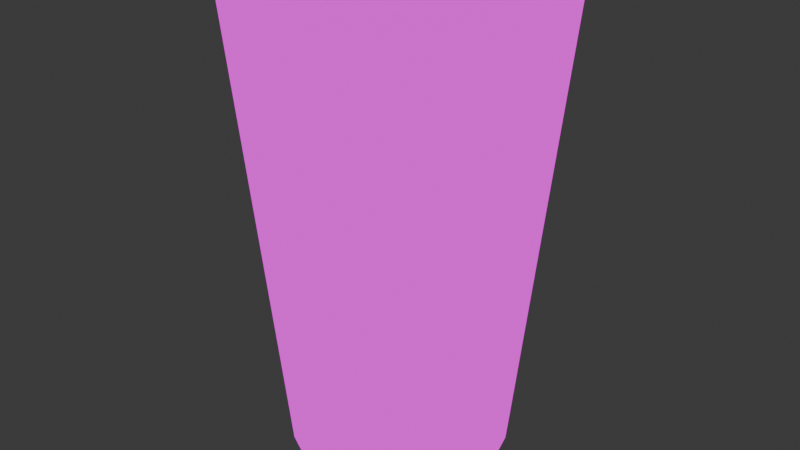 # Source: glass.blend  (saved by Blender 5.0.119; exported with 4.5.12 LTS)
import bpy
from mathutils import Matrix  # noqa: F401  (used for matrix-valued properties, if any)

bpy.ops.wm.read_factory_settings(use_empty=True)
scene = bpy.context.scene
scene.name = 'Scene'

# ---- collections
col_collection = bpy.data.collections.new('Collection'); scene.collection.children.link(col_collection)

# ---- images (referenced by path relative to the original .blend; pixels are not part of the script)
import os
ASSET_DIR = os.environ.get("B2B_ASSET_DIR", "")  # directory of the original .blend (textures are referenced by path, not embedded)
HERE = os.path.dirname(os.path.abspath(__file__))  # packed textures are extracted next to this script under _unpacked/

def load_image(name, relpath, width, height, colorspace="sRGB"):
    """Load a texture the original file referenced (path relative to the .blend, or extracted next to this script)."""
    p = next((c for c in (os.path.join(HERE, relpath), os.path.join(ASSET_DIR, relpath)) if relpath and os.path.exists(c)), "")
    if p:
        img = bpy.data.images.load(p, check_existing=True)
        img.name = name
    else:  # same state as the original file: an image datablock whose file is absent (Cycles renders it pink)
        img = bpy.data.images.new(name, width, height)
        img.source = "FILE"
        img.filepath = "//" + (relpath or name)
    img.colorspace_settings.name = colorspace
    return img
img_baseglass = load_image('BaseGlass', 'BaseGlass.png', 1024, 1024, 'sRGB')

# ---- materials (node trees are filled in below, after node groups)
mat_material_001 = bpy.data.materials.new('Material.001')

# ---- material node trees
mat_material_001.use_nodes = True; mat_material_001.node_tree.nodes.clear()
_N = mat_material_001.node_tree.nodes; _L = mat_material_001.node_tree.links
n0 = _N.new('ShaderNodeOutputMaterial'); n0.name = 'Material Output'; n0.location = (200, 100)
n1 = _N.new('ShaderNodeBsdfPrincipled'); n1.name = 'Principled BSDF'; n1.location = (-200, 100)
n1.inputs[0].default_value = (0.3093, 0.7029, 0.8, 1.0)
n1.inputs[1].default_value = 0.8945
n1.inputs[2].default_value = 0.1558
n1.inputs[4].default_value = 0.7097
n2 = _N.new('ShaderNodeTexImage'); n2.name = 'Image Texture'; n2.location = (-470, 297)
n2.image = img_baseglass
n3 = _N.new('ShaderNodeTexNoise'); n3.name = 'Noise Texture'; n3.location = (-400, 1)
n3.width = 145
n3.noise_dimensions = '4D'
n3.inputs[2].default_value = 1.0
n3.inputs[3].default_value = 2.3
n3.inputs[4].default_value = 0.236
n3.inputs[5].default_value = 13.9
n3.inputs[8].default_value = 2.6
_L.new(n2.outputs[0], n0.inputs[0])
n0.is_active_output = True

# ---- world
world_world = bpy.data.worlds.new('World'); scene.world = world_world
world_world.use_nodes = True; world_world.node_tree.nodes.clear()
_N = world_world.node_tree.nodes; _L = world_world.node_tree.links
n0 = _N.new('ShaderNodeOutputWorld'); n0.name = 'World Output'; n0.location = (200, 100)
n1 = _N.new('ShaderNodeBackground'); n1.name = 'Background'; n1.location = (-200, 100)
n1.inputs[0].default_value = (0.05088, 0.05088, 0.05088, 1.0)
_L.new(n1.outputs[0], n0.inputs[0])
n0.is_active_output = True
world_world.color = (0.05088, 0.05088, 0.05088)
world_world.sun_shadow_jitter_overblur = 0.0

# ---- lights
light_point = bpy.data.lights.new('Point', 'SUN')
light_point.exposure = -3.242
light_point.energy = 161.7
light_point.shadow_soft_size = 0.6
light_point_001 = bpy.data.lights.new('Point.001', 'SUN')
light_point_001.exposure = -3.242
light_point_001.energy = 161.7
light_point_001.shadow_soft_size = 0.6
light_point_002 = bpy.data.lights.new('Point.002', 'SUN')
light_point_002.exposure = -3.242
light_point_002.energy = 161.7
light_point_002.shadow_soft_size = 0.6

# ---- meshes
me_cylinder = bpy.data.meshes.new('Cylinder')
me_cylinder.from_pydata([(-1.877e-09, 0.8323, -0.9916), (-2.214e-09, 0.7574, -0.914), (0.1624, 0.8163, -0.9916), (0.1478, 0.7429, -0.914), (0.3185, 0.7689, -0.9916), (0.2899, 0.6998, -0.914), (0.4624, 0.692, -0.9916), (0.4208, 0.6298, -0.914), (0.5885, 0.5885, -0.9916), (0.5356, 0.5356, -0.914), (0.692, 0.4624, -0.9916), (0.6298, 0.4208, -0.914), (0.7689, 0.3185, -0.9916), (0.6998, 0.2899, -0.914), (0.8163, 0.1624, -0.9916), (0.7429, 0.1478, -0.914), (0.8323, -9.743e-10, -0.9916), (0.7574, -1.389e-09, -0.914), (0.8163, -0.1624, -0.9916), (0.7429, -0.1478, -0.914), (0.7689, -0.3185, -0.9916), (0.6998, -0.2899, -0.914), (0.692, -0.4624, -0.9916), (0.6298, -0.4208, -0.914), (0.5885, -0.5885, -0.9916), (0.5356, -0.5356, -0.914), (0.4624, -0.692, -0.9916), (0.4208, -0.6298, -0.914), (0.3185, -0.7689, -0.9916), (0.2899, -0.6998, -0.914), (0.1624, -0.8163, -0.9916), (0.1478, -0.7429, -0.914), (-1.877e-09, -0.8323, -0.9916), (-2.214e-09, -0.7574, -0.914), (-0.1624, -0.8163, -0.9916), (-0.1478, -0.7429, -0.914), (-0.3185, -0.7689, -0.9916), (-0.2899, -0.6998, -0.914), (-0.4624, -0.692, -0.9916), (-0.4208, -0.6298, -0.914), (-0.5885, -0.5885, -0.9916), (-0.5356, -0.5356, -0.914), (-0.692, -0.4624, -0.9916), (-0.6298, -0.4208, -0.914), (-0.7689, -0.3185, -0.9916), (-0.6998, -0.2899, -0.914), (-0.8163, -0.1624, -0.9916), (-0.7429, -0.1478, -0.914), (-0.8323, -9.743e-10, -0.9916), (-0.7574, -1.389e-09, -0.914), (-0.8163, 0.1624, -0.9916), (-0.7429, 0.1478, -0.914), (-0.7689, 0.3185, -0.9916), (-0.6998, 0.2899, -0.914), (-0.692, 0.4624, -0.9916), (-0.6298, 0.4208, -0.914), (-0.5885, 0.5885, -0.9916), (-0.5356, 0.5356, -0.914), (-0.4624, 0.692, -0.9916), (-0.4208, 0.6298, -0.914), (-0.3185, 0.7689, -0.9916), (-0.2899, 0.6998, -0.914), (-0.1624, 0.8163, -0.9916), (-0.1478, 0.7429, -0.914), (0.1678, 0.8436, -0.914), (-2.214e-09, 0.8601, -0.914), (0.3292, 0.7947, -0.914), (0.4779, 0.7152, -0.914), (0.6082, 0.6082, -0.914), (0.7152, 0.4779, -0.914), (0.7947, 0.3292, -0.914), (0.8436, 0.1678, -0.914), (0.8601, -1.389e-09, -0.914), (0.8436, -0.1678, -0.914), (0.7947, -0.3292, -0.914), (0.7152, -0.4779, -0.914), (0.6082, -0.6082, -0.914), (0.4779, -0.7152, -0.914), (0.3292, -0.7947, -0.914), (0.1678, -0.8436, -0.914), (-2.214e-09, -0.8601, -0.914), (-0.1678, -0.8436, -0.914), (-0.3292, -0.7947, -0.914), (-0.4779, -0.7152, -0.914), (-0.6082, -0.6082, -0.914), (-0.7152, -0.4779, -0.914), (-0.7947, -0.3292, -0.914), (-0.8436, -0.1678, -0.914), (-0.8601, -1.389e-09, -0.914), (-0.8436, 0.1678, -0.914), (-0.7947, 0.3292, -0.914), (-0.7152, 0.4779, -0.914), (-0.6082, 0.6082, -0.914), (-0.4779, 0.7152, -0.914), (-0.3292, 0.7947, -0.914), (-0.1678, 0.8436, -0.914), (0.2372, 1.193, 2.629), (-3.52e-10, 1.216, 2.629), (0.4653, 1.123, 2.629), (0.6756, 1.011, 2.629), (0.8598, 0.8598, 2.629), (1.011, 0.6756, 2.629), (1.123, 0.4653, 2.629), (1.193, 0.2372, 2.629), (1.216, -1.609e-09, 2.629), (1.193, -0.2372, 2.629), (1.123, -0.4653, 2.629), (1.011, -0.6756, 2.629), (0.8598, -0.8598, 2.629), (0.6756, -1.011, 2.629), (0.4653, -1.123, 2.629), (0.2372, -1.193, 2.629), (-3.52e-10, -1.216, 2.629), (-0.2372, -1.193, 2.629), (-0.4653, -1.123, 2.629), (-0.6756, -1.011, 2.629), (-0.8598, -0.8598, 2.629), (-1.011, -0.6756, 2.629), (-1.123, -0.4653, 2.629), (-1.193, -0.2372, 2.629), (-1.216, -1.609e-09, 2.629), (-1.193, 0.2372, 2.629), (-1.123, 0.4653, 2.629), (-1.011, 0.6756, 2.629), (-0.8598, 0.8598, 2.629), (-0.6756, 1.011, 2.629), (-0.4653, 1.123, 2.629), (-0.2372, 1.193, 2.629), (0.2089, 1.05, 2.629), (-3.52e-10, 1.071, 2.629), (0.4098, 0.9893, 2.629), (0.5949, 0.8903, 2.629), (0.7572, 0.7572, 2.629), (0.8903, 0.5949, 2.629), (0.9893, 0.4098, 2.629), (1.05, 0.2089, 2.629), (1.071, -1.609e-09, 2.629), (1.05, -0.2089, 2.629), (0.9893, -0.4098, 2.629), (0.8903, -0.5949, 2.629), (0.7572, -0.7572, 2.629), (0.5949, -0.8903, 2.629), (0.4098, -0.9893, 2.629), (0.2089, -1.05, 2.629), (-3.52e-10, -1.071, 2.629), (-0.2089, -1.05, 2.629), (-0.4098, -0.9893, 2.629), (-0.5949, -0.8903, 2.629), (-0.7572, -0.7572, 2.629), (-0.8903, -0.5949, 2.629), (-0.9893, -0.4098, 2.629), (-1.05, -0.2089, 2.629), (-1.071, -1.609e-09, 2.629), (-1.05, 0.2089, 2.629), (-0.9893, 0.4098, 2.629), (-0.8903, 0.5949, 2.629), (-0.7572, 0.7572, 2.629), (-0.5949, 0.8903, 2.629), (-0.4098, 0.9893, 2.629), (-0.2089, 1.05, 2.629)], [], [(0, 65, 64, 2), (2, 64, 66, 4), (4, 66, 67, 6), (6, 67, 68, 8), (8, 68, 69, 10), (10, 69, 70, 12), (12, 70, 71, 14), (14, 71, 72, 16), (16, 72, 73, 18), (18, 73, 74, 20), (20, 74, 75, 22), (22, 75, 76, 24), (24, 76, 77, 26), (26, 77, 78, 28), (28, 78, 79, 30), (30, 79, 80, 32), (32, 80, 81, 34), (34, 81, 82, 36), (36, 82, 83, 38), (38, 83, 84, 40), (40, 84, 85, 42), (42, 85, 86, 44), (44, 86, 87, 46), (46, 87, 88, 48), (48, 88, 89, 50), (50, 89, 90, 52), (52, 90, 91, 54), (54, 91, 92, 56), (56, 92, 93, 58), (58, 93, 94, 60), (3, 1, 63, 61, 59, 57, 55, 53, 51, 49, 47, 45, 43, 41, 39, 37, 35, 33, 31, 29, 27, 25, 23, 21, 19, 17, 15, 13, 11, 9, 7, 5), (60, 94, 95, 62), (62, 95, 65, 0), (0, 2, 4, 6, 8, 10, 12, 14, 16, 18, 20, 22, 24, 26, 28, 30, 32, 34, 36, 38, 40, 42, 44, 46, 48, 50, 52, 54, 56, 58, 60, 62), (86, 85, 117, 118), (43, 45, 150, 149), (77, 76, 108, 109), (41, 43, 149, 148), (68, 67, 99, 100), (94, 93, 125, 126), (39, 41, 148, 147), (85, 84, 116, 117), (37, 39, 147, 146), (76, 75, 107, 108), (35, 37, 146, 145), (67, 66, 98, 99), (93, 92, 124, 125), (33, 35, 145, 144), (84, 83, 115, 116), (31, 33, 144, 143), (75, 74, 106, 107), (29, 31, 143, 142), (66, 64, 96, 98), (92, 91, 123, 124), (27, 29, 142, 141), (83, 82, 114, 115), (25, 27, 141, 140), (74, 73, 105, 106), (23, 25, 140, 139), (91, 90, 122, 123), (21, 23, 139, 138), (64, 65, 97, 96), (82, 81, 113, 114), (19, 21, 138, 137), (73, 72, 104, 105), (17, 19, 137, 136), (129, 128, 96, 97), (128, 130, 98, 96), (130, 131, 99, 98), (131, 132, 100, 99), (132, 133, 101, 100), (133, 134, 102, 101), (134, 135, 103, 102), (135, 136, 104, 103), (136, 137, 105, 104), (137, 138, 106, 105), (138, 139, 107, 106), (139, 140, 108, 107), (140, 141, 109, 108), (141, 142, 110, 109), (142, 143, 111, 110), (143, 144, 112, 111), (144, 145, 113, 112), (145, 146, 114, 113), (146, 147, 115, 114), (147, 148, 116, 115), (148, 149, 117, 116), (149, 150, 118, 117), (150, 151, 119, 118), (151, 152, 120, 119), (152, 153, 121, 120), (153, 154, 122, 121), (154, 155, 123, 122), (155, 156, 124, 123), (156, 157, 125, 124), (157, 158, 126, 125), (158, 159, 127, 126), (159, 129, 97, 127), (45, 47, 151, 150), (95, 94, 126, 127), (69, 68, 100, 101), (47, 49, 152, 151), (78, 77, 109, 110), (49, 51, 153, 152), (87, 86, 118, 119), (51, 53, 154, 153), (65, 95, 127, 97), (70, 69, 101, 102), (53, 55, 155, 154), (1, 3, 128, 129), (79, 78, 110, 111), (55, 57, 156, 155), (3, 5, 130, 128), (88, 87, 119, 120), (57, 59, 157, 156), (5, 7, 131, 130), (71, 70, 102, 103), (59, 61, 158, 157), (7, 9, 132, 131), (80, 79, 111, 112), (61, 63, 159, 158), (9, 11, 133, 132), (89, 88, 120, 121), (63, 1, 129, 159), (11, 13, 134, 133), (72, 71, 103, 104), (13, 15, 135, 134), (81, 80, 112, 113), (15, 17, 136, 135), (90, 89, 121, 122)])
_uv = me_cylinder.uv_layers.new(name='UVMap')
_uv.uv.foreach_set('vector', [0.04918, 0.3892, 0.059, 0.3887, 0.05996, 0.4086, 0.05012, 0.4089, 0.05012, 0.4089, 0.05996, 0.4086, 0.06051, 0.4285, 0.05066, 0.4286, 0.05066, 0.4286, 0.06051, 0.4285, 0.06067, 0.4484, 0.05081, 0.4483, 0.05081, 0.4483, 0.06067, 0.4484, 0.06042, 0.4683, 0.05056, 0.4681, 0.05056, 0.4681, 0.06042, 0.4683, 0.05977, 0.4883, 0.04991, 0.4878, 0.04991, 0.4878, 0.05977, 0.4883, 0.05872, 0.5082, 0.04887, 0.5075, 0.04887, 0.5075, 0.05872, 0.5082, 0.05727, 0.5281, 0.04742, 0.5272, 0.04742, 0.5272, 0.05727, 0.5281, 0.05541, 0.548, 0.04558, 0.5469, 0.04558, 0.5469, 0.05541, 0.548, 0.05316, 0.5679, 0.04333, 0.5666, 0.04333, 0.5666, 0.05316, 0.5679, 0.05053, 0.5877, 0.04069, 0.5863, 0.04069, 0.5863, 0.05053, 0.5877, 0.04745, 0.6075, 0.03766, 0.6059, 0.03766, 0.6059, 0.04745, 0.6075, 0.04397, 0.6272, 0.03426, 0.6254, 0.03426, 0.6254, 0.04397, 0.6272, 0.04016, 0.6469, 0.03046, 0.6448, 0.03046, 0.6448, 0.04016, 0.6469, 0.03595, 0.6664, 0.0263, 0.6643, 0.0263, 0.6643, 0.03595, 0.6664, 0.03177, 0.686, 0.02211, 0.6837, 0.02211, 0.6837, 0.03177, 0.686, 0.02676, 0.7054, 0.01721, 0.7028, 0.01721, 0.7028, 0.02676, 0.7054, 0.02136, 0.7247, 0.01184, 0.7219, 0.01184, 0.7219, 0.02136, 0.7247, 0.01557, 0.7439, 0.006133, 0.741, 0.006133, 0.741, 0.01557, 0.7439, 0.009551, 0.7631, 0.0001654, 0.7598, 0.0001654, 0.1396, 0.009307, 0.1362, 0.01562, 0.155, 0.006332, 0.1579, 0.006332, 0.1579, 0.01562, 0.155, 0.02131, 0.174, 0.01189, 0.1766, 0.01189, 0.1766, 0.02131, 0.174, 0.0266, 0.1931, 0.0171, 0.1955, 0.0171, 0.1955, 0.0266, 0.1931, 0.03152, 0.2123, 0.02202, 0.2146, 0.02202, 0.2146, 0.03152, 0.2123, 0.03648, 0.2315, 0.02688, 0.2337, 0.02688, 0.2337, 0.03648, 0.2315, 0.04064, 0.2509, 0.031, 0.2528, 0.031, 0.2528, 0.04064, 0.2509, 0.04439, 0.2704, 0.03469, 0.2721, 0.03469, 0.2721, 0.04439, 0.2704, 0.04771, 0.29, 0.038, 0.2916, 0.038, 0.2916, 0.04771, 0.29, 0.05063, 0.3096, 0.04092, 0.311, 0.04092, 0.311, 0.05063, 0.3096, 0.05321, 0.3293, 0.04344, 0.3305, 0.04344, 0.3305, 0.05321, 0.3293, 0.05539, 0.3491, 0.04563, 0.3501, 0.8574, 0.9016, 0.854, 0.9189, 0.8472, 0.9351, 0.8374, 0.9498, 0.825, 0.9622, 0.8104, 0.972, 0.7941, 0.9787, 0.7768, 0.9822, 0.7592, 0.9822, 0.742, 0.9787, 0.7257, 0.972, 0.7111, 0.9622, 0.6986, 0.9498, 0.6888, 0.9351, 0.6821, 0.9189, 0.6787, 0.9016, 0.6787, 0.884, 0.6821, 0.8668, 0.6888, 0.8505, 0.6986, 0.8359, 0.7111, 0.8234, 0.7257, 0.8136, 0.742, 0.8069, 0.7592, 0.8035, 0.7768, 0.8035, 0.7941, 0.8069, 0.8104, 0.8136, 0.825, 0.8234, 0.8374, 0.8359, 0.8472, 0.8505, 0.854, 0.8668, 0.8574, 0.884, 0.04563, 0.3501, 0.05539, 0.3491, 0.05761, 0.3689, 0.04778, 0.3697, 0.04778, 0.3697, 0.05761, 0.3689, 0.059, 0.3887, 0.04918, 0.3892, 0.6267, 0.8146, 0.6427, 0.8254, 0.6564, 0.8391, 0.6672, 0.8551, 0.6746, 0.873, 0.6783, 0.892, 0.6783, 0.9113, 0.6746, 0.9303, 0.6672, 0.9482, 0.6564, 0.9642, 0.6427, 0.9779, 0.6267, 0.9887, 0.6088, 0.9961, 0.5898, 0.9998, 0.5705, 0.9998, 0.5515, 0.9961, 0.5336, 0.9887, 0.5176, 0.9779, 0.5039, 0.9642, 0.4931, 0.9482, 0.4857, 0.9303, 0.482, 0.9113, 0.482, 0.892, 0.4857, 0.873, 0.4931, 0.8551, 0.5039, 0.8391, 0.5176, 0.8254, 0.5336, 0.8146, 0.5515, 0.8072, 0.5705, 0.8035, 0.5898, 0.8035, 0.6088, 0.8072, 0.0266, 0.1931, 0.02131, 0.174, 0.4226, 0.05375, 0.4304, 0.0809, 0.9557, 0.1666, 0.9514, 0.1836, 0.5311, 0.08112, 0.5363, 0.05613, 0.04016, 0.6469, 0.04397, 0.6272, 0.4608, 0.6994, 0.4557, 0.7275, 0.9603, 0.1496, 0.9557, 0.1666, 0.5363, 0.05613, 0.5426, 0.03128, 0.06042, 0.4683, 0.06067, 0.4484, 0.4816, 0.4445, 0.4816, 0.4729, 0.05539, 0.3491, 0.05321, 0.3293, 0.4698, 0.2748, 0.4732, 0.303, 0.9654, 0.1322, 0.9603, 0.1496, 0.5426, 0.03128, 0.5505, 0.007161, 0.02131, 0.174, 0.01562, 0.155, 0.4142, 0.02677, 0.4226, 0.05375, 0.9607, 0.6608, 0.9654, 0.6769, 0.5719, 0.796, 0.5635, 0.7735, 0.04397, 0.6272, 0.04745, 0.6075, 0.4654, 0.6713, 0.4608, 0.6994, 0.9563, 0.6447, 0.9607, 0.6608, 0.5635, 0.7735, 0.556, 0.7502, 0.06067, 0.4484, 0.06051, 0.4285, 0.4811, 0.4161, 0.4816, 0.4445, 0.05321, 0.3293, 0.05063, 0.3096, 0.4659, 0.2468, 0.4698, 0.2748, 0.9522, 0.6284, 0.9563, 0.6447, 0.556, 0.7502, 0.549, 0.7266, 0.01562, 0.155, 0.009307, 0.1362, 0.4054, 0.0001654, 0.4142, 0.02677, 0.9483, 0.612, 0.9522, 0.6284, 0.549, 0.7266, 0.5423, 0.7029, 0.04745, 0.6075, 0.05053, 0.5877, 0.4695, 0.6431, 0.4654, 0.6713, 0.9448, 0.5954, 0.9483, 0.612, 0.5423, 0.7029, 0.536, 0.6791, 0.06051, 0.4285, 0.05996, 0.4086, 0.48, 0.3877, 0.4811, 0.4161, 0.05063, 0.3096, 0.04771, 0.29, 0.4613, 0.2188, 0.4659, 0.2468, 0.9416, 0.5788, 0.9448, 0.5954, 0.536, 0.6791, 0.5302, 0.6552, 0.009551, 0.7631, 0.01557, 0.7439, 0.4214, 0.8661, 0.413, 0.8932, 0.9387, 0.5621, 0.9416, 0.5788, 0.5302, 0.6552, 0.5251, 0.631, 0.05053, 0.5877, 0.05316, 0.5679, 0.4729, 0.6148, 0.4695, 0.6431, 0.9361, 0.5453, 0.9387, 0.5621, 0.5251, 0.631, 0.5202, 0.6068, 0.04771, 0.29, 0.04439, 0.2704, 0.4563, 0.191, 0.4613, 0.2188, 0.9338, 0.5284, 0.9361, 0.5453, 0.5202, 0.6068, 0.517, 0.5824, 0.05996, 0.4086, 0.059, 0.3887, 0.4783, 0.3594, 0.48, 0.3877, 0.01557, 0.7439, 0.02136, 0.7247, 0.4294, 0.8386, 0.4214, 0.8661, 0.9318, 0.5114, 0.9338, 0.5284, 0.517, 0.5824, 0.5132, 0.5578, 0.05316, 0.5679, 0.05541, 0.548, 0.4758, 0.5864, 0.4729, 0.6148, 0.93, 0.4943, 0.9318, 0.5114, 0.5132, 0.5578, 0.5099, 0.5332, 0.4987, 0.3329, 0.4984, 0.3583, 0.482, 0.3587, 0.482, 0.3327, 0.4984, 0.3583, 0.4987, 0.3836, 0.4827, 0.384, 0.482, 0.3587, 0.4987, 0.3836, 0.4998, 0.4087, 0.4836, 0.4092, 0.4827, 0.384, 0.4998, 0.4087, 0.5013, 0.4337, 0.4851, 0.4349, 0.4836, 0.4092, 0.5013, 0.4337, 0.503, 0.4587, 0.4871, 0.46, 0.4851, 0.4349, 0.503, 0.4587, 0.5053, 0.4836, 0.4894, 0.4847, 0.4871, 0.46, 0.5053, 0.4836, 0.5079, 0.5084, 0.4917, 0.5096, 0.4894, 0.4847, 0.5079, 0.5084, 0.5099, 0.5332, 0.4938, 0.535, 0.4917, 0.5096, 0.5099, 0.5332, 0.5132, 0.5578, 0.4974, 0.5603, 0.4938, 0.535, 0.5132, 0.5578, 0.517, 0.5824, 0.5013, 0.5846, 0.4974, 0.5603, 0.517, 0.5824, 0.5202, 0.6068, 0.5045, 0.6092, 0.5013, 0.5846, 0.5202, 0.6068, 0.5251, 0.631, 0.5093, 0.6343, 0.5045, 0.6092, 0.5251, 0.631, 0.5302, 0.6552, 0.5148, 0.6587, 0.5093, 0.6343, 0.5302, 0.6552, 0.536, 0.6791, 0.5206, 0.6827, 0.5148, 0.6587, 0.536, 0.6791, 0.5423, 0.7029, 0.5267, 0.7068, 0.5206, 0.6827, 0.5423, 0.7029, 0.549, 0.7266, 0.5335, 0.7311, 0.5267, 0.7068, 0.549, 0.7266, 0.556, 0.7502, 0.5408, 0.7552, 0.5335, 0.7311, 0.556, 0.7502, 0.5635, 0.7735, 0.5485, 0.779, 0.5408, 0.7552, 0.5635, 0.7735, 0.5719, 0.796, 0.5579, 0.8031, 0.5485, 0.779, 0.5505, 0.007161, 0.5426, 0.03128, 0.5263, 0.02641, 0.5353, 0.0001654, 0.5426, 0.03128, 0.5363, 0.05613, 0.5202, 0.05238, 0.5263, 0.02641, 0.5363, 0.05613, 0.5311, 0.08112, 0.5151, 0.07752, 0.5202, 0.05238, 0.5311, 0.08112, 0.5261, 0.1062, 0.5101, 0.1024, 0.5151, 0.07752, 0.5261, 0.1062, 0.5202, 0.1309, 0.5043, 0.1271, 0.5101, 0.1024, 0.5202, 0.1309, 0.5148, 0.1557, 0.4987, 0.1523, 0.5043, 0.1271, 0.5148, 0.1557, 0.511, 0.181, 0.4946, 0.178, 0.4987, 0.1523, 0.511, 0.181, 0.5066, 0.2061, 0.4902, 0.2036, 0.4946, 0.178, 0.5066, 0.2061, 0.5041, 0.2315, 0.4874, 0.2299, 0.4902, 0.2036, 0.5041, 0.2315, 0.5018, 0.2569, 0.4856, 0.2557, 0.4874, 0.2299, 0.5018, 0.2569, 0.5003, 0.2822, 0.484, 0.2811, 0.4856, 0.2557, 0.5003, 0.2822, 0.4992, 0.3076, 0.4827, 0.3067, 0.484, 0.2811, 0.4992, 0.3076, 0.4987, 0.3329, 0.482, 0.3327, 0.4827, 0.3067, 0.9514, 0.1836, 0.9475, 0.2007, 0.5261, 0.1062, 0.5311, 0.08112, 0.05761, 0.3689, 0.05539, 0.3491, 0.4732, 0.303, 0.476, 0.3312, 0.05977, 0.4883, 0.06042, 0.4683, 0.4816, 0.4729, 0.481, 0.5013, 0.9475, 0.2007, 0.9438, 0.2178, 0.5202, 0.1309, 0.5261, 0.1062, 0.03595, 0.6664, 0.04016, 0.6469, 0.4557, 0.7275, 0.45, 0.7555, 0.9438, 0.2178, 0.9405, 0.235, 0.5148, 0.1557, 0.5202, 0.1309, 0.03152, 0.2123, 0.0266, 0.1931, 0.4304, 0.0809, 0.4377, 0.1082, 0.9405, 0.235, 0.9375, 0.2523, 0.511, 0.181, 0.5148, 0.1557, 0.059, 0.3887, 0.05761, 0.3689, 0.476, 0.3312, 0.4783, 0.3594, 0.05872, 0.5082, 0.05977, 0.4883, 0.481, 0.5013, 0.4799, 0.5297, 0.9375, 0.2523, 0.9348, 0.2696, 0.5066, 0.2061, 0.511, 0.181, 0.9264, 0.3565, 0.9258, 0.3739, 0.4984, 0.3583, 0.4987, 0.3329, 0.03177, 0.686, 0.03595, 0.6664, 0.45, 0.7555, 0.4437, 0.7833, 0.9348, 0.2696, 0.9325, 0.287, 0.5041, 0.2315, 0.5066, 0.2061, 0.9258, 0.3739, 0.9254, 0.3912, 0.4987, 0.3836, 0.4984, 0.3583, 0.03648, 0.2315, 0.03152, 0.2123, 0.4377, 0.1082, 0.4445, 0.1357, 0.9325, 0.287, 0.9305, 0.3044, 0.5018, 0.2569, 0.5041, 0.2315, 0.9254, 0.3912, 0.9254, 0.4085, 0.4998, 0.4087, 0.4987, 0.3836, 0.05727, 0.5281, 0.05872, 0.5082, 0.4799, 0.5297, 0.4781, 0.5581, 0.9305, 0.3044, 0.9288, 0.3218, 0.5003, 0.2822, 0.5018, 0.2569, 0.9254, 0.4085, 0.9257, 0.4257, 0.5013, 0.4337, 0.4998, 0.4087, 0.02676, 0.7054, 0.03177, 0.686, 0.4437, 0.7833, 0.4368, 0.8111, 0.9288, 0.3218, 0.9275, 0.3392, 0.4992, 0.3076, 0.5003, 0.2822, 0.9257, 0.4257, 0.9263, 0.4429, 0.503, 0.4587, 0.5013, 0.4337, 0.04064, 0.2509, 0.03648, 0.2315, 0.4445, 0.1357, 0.4506, 0.1633, 0.9275, 0.3392, 0.9264, 0.3565, 0.4987, 0.3329, 0.4992, 0.3076, 0.9263, 0.4429, 0.9272, 0.4601, 0.5053, 0.4836, 0.503, 0.4587, 0.05541, 0.548, 0.05727, 0.5281, 0.4781, 0.5581, 0.4758, 0.5864, 0.9272, 0.4601, 0.9284, 0.4772, 0.5079, 0.5084, 0.5053, 0.4836, 0.02136, 0.7247, 0.02676, 0.7054, 0.4368, 0.8111, 0.4294, 0.8386, 0.9284, 0.4772, 0.93, 0.4943, 0.5099, 0.5332, 0.5079, 0.5084, 0.04439, 0.2704, 0.04064, 0.2509, 0.4506, 0.1633, 0.4563, 0.191])
me_cylinder.materials.append(mat_material_001)
me_cylinder.update()

# ---- objects
ob_cylinder = bpy.data.objects.new('Cylinder', me_cylinder)
ob_point = bpy.data.objects.new('Point', light_point)
ob_point_001 = bpy.data.objects.new('Point.001', light_point_001)
ob_point_002 = bpy.data.objects.new('Point.002', light_point_002)

# ---- transforms, parenting, visibility, modifiers, constraints
ob_cylinder.location = (0.0, 0.0, 1.0)
ob_point.location = (0.0, 0.0, 9.744)
ob_point_001.location = (-4.464, 0.0, 9.058)
ob_point_001.rotation_euler = (0.0, -0.6446, 0.0)
ob_point_002.location = (0.5457, -4.058, 4.29)
ob_point_002.rotation_euler = (-0.0, 1.622, -0.5458)

# ---- collection membership
col_collection.objects.link(ob_cylinder)
col_collection.objects.link(ob_point)
col_collection.objects.link(ob_point_001)
col_collection.objects.link(ob_point_002)

# ---- scene / render settings (as saved in the file)
scene.frame_start = 1; scene.frame_end = 250; scene.frame_set(1)
scene.render.engine = 'CYCLES'
scene.render.film_transparent = True
scene.render.bake_bias = 0.0
scene.render.bake_samples = 0
scene.cycles.sampling_pattern = 'TABULATED_SOBOL'
scene.cycles.film_transparent_glass = True
scene.cycles.film_transparent_roughness = 0.0
scene.eevee.use_volume_custom_range = False
bpy.context.view_layer.update()

# ---- added for rendering (the .blend has no active camera): camera
cam_auto = bpy.data.cameras.new('AutoCamera')
cam_auto.lens = 50.0
cam_auto.sensor_width = 36.0
cam_auto.clip_end = 1000.0
ob_auto_camera = bpy.data.objects.new('AutoCamera', cam_auto)
scene.collection.objects.link(ob_auto_camera)
ob_auto_camera.location = (4.62008, -5.5441, 5.51455)
ob_auto_camera.rotation_euler = (1.09748, -7.21219e-08, 0.694738)
scene.camera = ob_auto_camera
bpy.context.view_layer.update()
